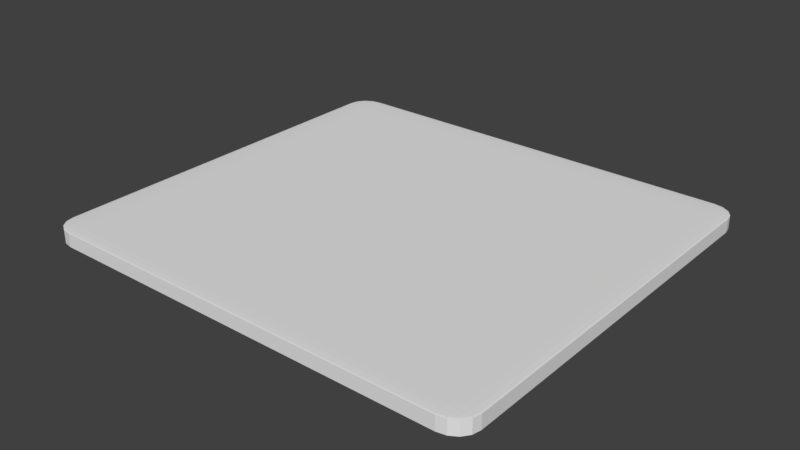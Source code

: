 # Source: tableSuface.blend  (saved by Blender 2.79.0; exported with 4.5.12 LTS)
import bpy
from mathutils import Matrix  # noqa: F401  (used for matrix-valued properties, if any)

bpy.ops.wm.read_factory_settings(use_empty=True)
scene = bpy.context.scene
scene.name = 'Scene'

# ---- collections
col_collection_1 = bpy.data.collections.new('Collection 1'); scene.collection.children.link(col_collection_1)

# ---- world
world_world = bpy.data.worlds.new('World'); scene.world = world_world
world_world.color = (0.05088, 0.05088, 0.05088)
world_world.use_sun_shadow = False
world_world.sun_shadow_jitter_overblur = 0.0
world_world.cycles.sampling_method = 'MANUAL'

# ---- meshes
me_cube_003 = bpy.data.meshes.new('Cube.003')
me_cube_003.from_pydata([(-1.0, -1.0, -1.0), (-1.0, -1.0, 1.0), (-1.0, 1.0, -1.0), (-1.0, 1.0, 1.0), (1.0, -1.0, -1.0), (1.0, -1.0, 1.0), (1.0, 1.0, -1.0), (1.0, 1.0, 1.0)], [], [(0, 1, 3, 2), (2, 3, 7, 6), (6, 7, 5, 4), (4, 5, 1, 0), (2, 6, 4, 0), (7, 3, 1, 5)])
me_cube_003.use_remesh_preserve_volume = False
me_cube_003.use_remesh_preserve_attributes = False
me_cube_003.use_mirror_vertex_groups = False
me_cube_003.update()

# ---- objects
ob_cube = bpy.data.objects.new('Cube', me_cube_003)

# ---- transforms, parenting, visibility, modifiers, constraints
ob_cube.location = (0.0, 0.0, 0.0)
ob_cube.rotation_euler = (1.571, 0.0, 0.0)
ob_cube.scale = (1.2, 0.04, 1.1)
ob_cube.lineart.crease_threshold = 0.0
_vg = ob_cube.vertex_groups.new(name='Group')
_m = ob_cube.modifiers.new('Bevel', 'BEVEL')
_m.width = 0.102
_m.width_pct = 0.102
_m.segments = 4
_m.limit_method = 'VGROUP'
_m.spread = 0.0

# ---- collection membership
col_collection_1.objects.link(ob_cube)

# ---- scene / render settings (as saved in the file)
scene.frame_start = 1; scene.frame_end = 250; scene.frame_set(1)
scene.render.engine = 'BLENDER_EEVEE_NEXT'
scene.render.resolution_percentage = 50
scene.render.dither_intensity = 0.0
scene.cycles.use_denoising = False
scene.cycles.samples = 128
scene.cycles.sampling_pattern = 'TABULATED_SOBOL'
scene.cycles.use_adaptive_sampling = False
scene.cycles.use_light_tree = False
scene.cycles.blur_glossy = 0.0
scene.cycles.sample_clamp_indirect = 0.0
scene.view_settings.view_transform = 'Standard'
scene.unit_settings.scale_length = 0.01
bpy.context.view_layer.update()

# ---- added for rendering (the .blend has no active camera and no usable light): camera, sun
cam_auto = bpy.data.cameras.new('AutoCamera')
cam_auto.lens = 50.0
cam_auto.sensor_width = 36.0
cam_auto.clip_end = 1000.0
ob_auto_camera = bpy.data.objects.new('AutoCamera', cam_auto)
scene.collection.objects.link(ob_auto_camera)
ob_auto_camera.location = (3.01322, -3.61587, 2.41058)
ob_auto_camera.rotation_euler = (1.09748, -7.21219e-08, 0.694738)
scene.camera = ob_auto_camera
light_auto_sun = bpy.data.lights.new('AutoSun', 'SUN')
light_auto_sun.energy = 3.0
light_auto_sun.angle = 0.0523599
ob_auto_sun = bpy.data.objects.new('AutoSun', light_auto_sun)
scene.collection.objects.link(ob_auto_sun)
ob_auto_sun.rotation_euler = (0.872665, 0.174533, 0.523599)
bpy.context.view_layer.update()
